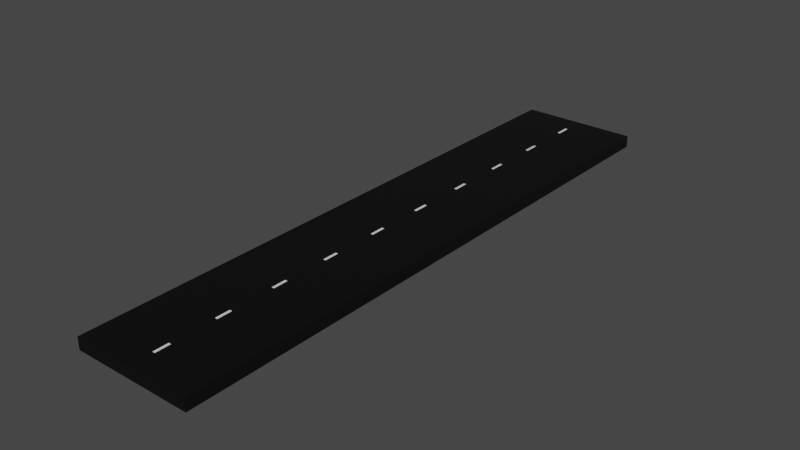 # Source: roadstraight.blend  (saved by Blender 3.5.10; exported with 4.5.12 LTS)
import bpy
from mathutils import Matrix  # noqa: F401  (used for matrix-valued properties, if any)

bpy.ops.wm.read_factory_settings(use_empty=True)
scene = bpy.context.scene
scene.name = 'Scene'

# ---- collections
col_collection = bpy.data.collections.new('Collection'); scene.collection.children.link(col_collection)

# ---- materials (node trees are filled in below, after node groups)
mat_material = bpy.data.materials.new('Material')
mat_material.alpha_threshold = 0.0
mat_material.use_transparent_shadow = False
mat_material.roughness = 0.5
mat_material.line_color = (0.0, 0.0, 0.0, 1.0)
mat_material_001 = bpy.data.materials.new('Material.001')
mat_material_001.use_transparent_shadow = False

# ---- material node trees
mat_material.use_nodes = True; mat_material.node_tree.nodes.clear()
_N = mat_material.node_tree.nodes; _L = mat_material.node_tree.links
n0 = _N.new('ShaderNodeOutputMaterial'); n0.name = 'Material Output'; n0.location = (300, 300)
n1 = _N.new('ShaderNodeBsdfPrincipled'); n1.name = 'Principled BSDF'; n1.location = (10, 300)
n1.distribution = 'GGX'
n1.subsurface_method = 'RANDOM_WALK_SKIN'
n1.inputs[0].default_value = (0.0, 0.0, 0.0, 1.0)
n1.inputs[3].default_value = 1.45
n1.inputs[27].default_value = (0.0, 0.0, 0.0, 1.0)
n1.inputs[28].default_value = 1.0
_L.new(n1.outputs[0], n0.inputs[0])
n0.is_active_output = True
mat_material_001.use_nodes = True; mat_material_001.node_tree.nodes.clear()
_N = mat_material_001.node_tree.nodes; _L = mat_material_001.node_tree.links
n0 = _N.new('ShaderNodeBsdfPrincipled'); n0.name = 'Principled BSDF'; n0.location = (10, 300)
n0.distribution = 'GGX'
n0.subsurface_method = 'RANDOM_WALK_SKIN'
n0.inputs[3].default_value = 1.45
n0.inputs[27].default_value = (0.0, 0.0, 0.0, 1.0)
n0.inputs[28].default_value = 1.0
n1 = _N.new('ShaderNodeOutputMaterial'); n1.name = 'Material Output'; n1.location = (300, 300)
_L.new(n0.outputs[0], n1.inputs[0])
n1.is_active_output = True

# ---- world
world_world = bpy.data.worlds.new('World'); scene.world = world_world
world_world.use_nodes = True; world_world.node_tree.nodes.clear()
_N = world_world.node_tree.nodes; _L = world_world.node_tree.links
n0 = _N.new('ShaderNodeOutputWorld'); n0.name = 'World Output'; n0.location = (300, 300)
n1 = _N.new('ShaderNodeBackground'); n1.name = 'Background'; n1.location = (10, 300)
n1.inputs[0].default_value = (0.05088, 0.05088, 0.05088, 1.0)
_L.new(n1.outputs[0], n0.inputs[0])
n0.is_active_output = True
world_world.color = (0.05088, 0.05088, 0.05088)
world_world.use_sun_shadow = False
world_world.sun_shadow_jitter_overblur = 0.0

# ---- meshes
me_cube = bpy.data.meshes.new('Cube')
me_cube.from_pydata([(-1.0, -1.0, -1.0), (-1.0, -1.0, 1.0), (-1.0, 1.0, -1.0), (-1.0, 1.0, 1.0), (1.0, -1.0, -1.0), (1.0, -1.0, 1.0), (1.0, 1.0, -1.0), (1.0, 1.0, 1.0)], [], [(0, 1, 3, 2), (2, 3, 7, 6), (6, 7, 5, 4), (4, 5, 1, 0), (2, 6, 4, 0), (7, 3, 1, 5)])
_uv = me_cube.uv_layers.new(name='UVMap')
_uv.uv.foreach_set('vector', [0.375, 0.0, 0.625, 0.0, 0.625, 0.25, 0.375, 0.25, 0.375, 0.25, 0.625, 0.25, 0.625, 0.5, 0.375, 0.5, 0.375, 0.5, 0.625, 0.5, 0.625, 0.75, 0.375, 0.75, 0.375, 0.75, 0.625, 0.75, 0.625, 1.0, 0.375, 1.0, 0.125, 0.5, 0.375, 0.5, 0.375, 0.75, 0.125, 0.75, 0.625, 0.5, 0.875, 0.5, 0.875, 0.75, 0.625, 0.75])
me_cube.materials.append(mat_material)
me_cube.update()
me_cube_001 = bpy.data.meshes.new('Cube.001')
me_cube_001.from_pydata([(-1.0, -37.1, -1.0), (-1.0, -37.1, 1.0), (-1.0, -35.1, -1.0), (-1.0, -35.1, 1.0), (1.0, -37.1, -1.0), (1.0, -37.1, 1.0), (1.0, -35.1, -1.0), (1.0, -35.1, 1.0), (-1.0, -29.1, -1.0), (-1.0, -29.1, 1.0), (-1.0, -27.1, -1.0), (-1.0, -27.1, 1.0), (1.0, -29.1, -1.0), (1.0, -29.1, 1.0), (1.0, -27.1, -1.0), (1.0, -27.1, 1.0), (-1.0, -21.1, -1.0), (-1.0, -21.1, 1.0), (-1.0, -19.1, -1.0), (-1.0, -19.1, 1.0), (1.0, -21.1, -1.0), (1.0, -21.1, 1.0), (1.0, -19.1, -1.0), (1.0, -19.1, 1.0), (-1.0, -13.1, -1.0), (-1.0, -13.1, 1.0), (-1.0, -11.1, -1.0), (-1.0, -11.1, 1.0), (1.0, -13.1, -1.0), (1.0, -13.1, 1.0), (1.0, -11.1, -1.0), (1.0, -11.1, 1.0), (-1.0, -5.098, -1.0), (-1.0, -5.098, 1.0), (-1.0, -3.098, -1.0), (-1.0, -3.098, 1.0), (1.0, -5.098, -1.0), (1.0, -5.098, 1.0), (1.0, -3.098, -1.0), (1.0, -3.098, 1.0), (-1.0, 2.902, -1.0), (-1.0, 2.902, 1.0), (-1.0, 4.902, -1.0), (-1.0, 4.902, 1.0), (1.0, 2.902, -1.0), (1.0, 2.902, 1.0), (1.0, 4.902, -1.0), (1.0, 4.902, 1.0), (-1.0, 10.9, -1.0), (-1.0, 10.9, 1.0), (-1.0, 12.9, -1.0), (-1.0, 12.9, 1.0), (1.0, 10.9, -1.0), (1.0, 10.9, 1.0), (1.0, 12.9, -1.0), (1.0, 12.9, 1.0), (-1.0, 18.9, -1.0), (-1.0, 18.9, 1.0), (-1.0, 20.9, -1.0), (-1.0, 20.9, 1.0), (1.0, 18.9, -1.0), (1.0, 18.9, 1.0), (1.0, 20.9, -1.0), (1.0, 20.9, 1.0), (-1.0, 26.9, -1.0), (-1.0, 26.9, 1.0), (-1.0, 28.9, -1.0), (-1.0, 28.9, 1.0), (1.0, 26.9, -1.0), (1.0, 26.9, 1.0), (1.0, 28.9, -1.0), (1.0, 28.9, 1.0), (-1.0, 34.9, -1.0), (-1.0, 34.9, 1.0), (-1.0, 36.9, -1.0), (-1.0, 36.9, 1.0), (1.0, 34.9, -1.0), (1.0, 34.9, 1.0), (1.0, 36.9, -1.0), (1.0, 36.9, 1.0)], [], [(0, 1, 3, 2), (2, 3, 7, 6), (6, 7, 5, 4), (4, 5, 1, 0), (2, 6, 4, 0), (7, 3, 1, 5), (8, 9, 11, 10), (10, 11, 15, 14), (14, 15, 13, 12), (12, 13, 9, 8), (10, 14, 12, 8), (15, 11, 9, 13), (16, 17, 19, 18), (18, 19, 23, 22), (22, 23, 21, 20), (20, 21, 17, 16), (18, 22, 20, 16), (23, 19, 17, 21), (24, 25, 27, 26), (26, 27, 31, 30), (30, 31, 29, 28), (28, 29, 25, 24), (26, 30, 28, 24), (31, 27, 25, 29), (32, 33, 35, 34), (34, 35, 39, 38), (38, 39, 37, 36), (36, 37, 33, 32), (34, 38, 36, 32), (39, 35, 33, 37), (40, 41, 43, 42), (42, 43, 47, 46), (46, 47, 45, 44), (44, 45, 41, 40), (42, 46, 44, 40), (47, 43, 41, 45), (48, 49, 51, 50), (50, 51, 55, 54), (54, 55, 53, 52), (52, 53, 49, 48), (50, 54, 52, 48), (55, 51, 49, 53), (56, 57, 59, 58), (58, 59, 63, 62), (62, 63, 61, 60), (60, 61, 57, 56), (58, 62, 60, 56), (63, 59, 57, 61), (64, 65, 67, 66), (66, 67, 71, 70), (70, 71, 69, 68), (68, 69, 65, 64), (66, 70, 68, 64), (71, 67, 65, 69), (72, 73, 75, 74), (74, 75, 79, 78), (78, 79, 77, 76), (76, 77, 73, 72), (74, 78, 76, 72), (79, 75, 73, 77)])
_uv = me_cube_001.uv_layers.new(name='UVMap')
_uv.uv.foreach_set('vector', [0.375, 0.0, 0.625, 0.0, 0.625, 0.25, 0.375, 0.25, 0.375, 0.25, 0.625, 0.25, 0.625, 0.5, 0.375, 0.5, 0.375, 0.5, 0.625, 0.5, 0.625, 0.75, 0.375, 0.75, 0.375, 0.75, 0.625, 0.75, 0.625, 1.0, 0.375, 1.0, 0.125, 0.5, 0.375, 0.5, 0.375, 0.75, 0.125, 0.75, 0.625, 0.5, 0.875, 0.5, 0.875, 0.75, 0.625, 0.75, 0.375, 0.0, 0.625, 0.0, 0.625, 0.25, 0.375, 0.25, 0.375, 0.25, 0.625, 0.25, 0.625, 0.5, 0.375, 0.5, 0.375, 0.5, 0.625, 0.5, 0.625, 0.75, 0.375, 0.75, 0.375, 0.75, 0.625, 0.75, 0.625, 1.0, 0.375, 1.0, 0.125, 0.5, 0.375, 0.5, 0.375, 0.75, 0.125, 0.75, 0.625, 0.5, 0.875, 0.5, 0.875, 0.75, 0.625, 0.75, 0.375, 0.0, 0.625, 0.0, 0.625, 0.25, 0.375, 0.25, 0.375, 0.25, 0.625, 0.25, 0.625, 0.5, 0.375, 0.5, 0.375, 0.5, 0.625, 0.5, 0.625, 0.75, 0.375, 0.75, 0.375, 0.75, 0.625, 0.75, 0.625, 1.0, 0.375, 1.0, 0.125, 0.5, 0.375, 0.5, 0.375, 0.75, 0.125, 0.75, 0.625, 0.5, 0.875, 0.5, 0.875, 0.75, 0.625, 0.75, 0.375, 0.0, 0.625, 0.0, 0.625, 0.25, 0.375, 0.25, 0.375, 0.25, 0.625, 0.25, 0.625, 0.5, 0.375, 0.5, 0.375, 0.5, 0.625, 0.5, 0.625, 0.75, 0.375, 0.75, 0.375, 0.75, 0.625, 0.75, 0.625, 1.0, 0.375, 1.0, 0.125, 0.5, 0.375, 0.5, 0.375, 0.75, 0.125, 0.75, 0.625, 0.5, 0.875, 0.5, 0.875, 0.75, 0.625, 0.75, 0.375, 0.0, 0.625, 0.0, 0.625, 0.25, 0.375, 0.25, 0.375, 0.25, 0.625, 0.25, 0.625, 0.5, 0.375, 0.5, 0.375, 0.5, 0.625, 0.5, 0.625, 0.75, 0.375, 0.75, 0.375, 0.75, 0.625, 0.75, 0.625, 1.0, 0.375, 1.0, 0.125, 0.5, 0.375, 0.5, 0.375, 0.75, 0.125, 0.75, 0.625, 0.5, 0.875, 0.5, 0.875, 0.75, 0.625, 0.75, 0.375, 0.0, 0.625, 0.0, 0.625, 0.25, 0.375, 0.25, 0.375, 0.25, 0.625, 0.25, 0.625, 0.5, 0.375, 0.5, 0.375, 0.5, 0.625, 0.5, 0.625, 0.75, 0.375, 0.75, 0.375, 0.75, 0.625, 0.75, 0.625, 1.0, 0.375, 1.0, 0.125, 0.5, 0.375, 0.5, 0.375, 0.75, 0.125, 0.75, 0.625, 0.5, 0.875, 0.5, 0.875, 0.75, 0.625, 0.75, 0.375, 0.0, 0.625, 0.0, 0.625, 0.25, 0.375, 0.25, 0.375, 0.25, 0.625, 0.25, 0.625, 0.5, 0.375, 0.5, 0.375, 0.5, 0.625, 0.5, 0.625, 0.75, 0.375, 0.75, 0.375, 0.75, 0.625, 0.75, 0.625, 1.0, 0.375, 1.0, 0.125, 0.5, 0.375, 0.5, 0.375, 0.75, 0.125, 0.75, 0.625, 0.5, 0.875, 0.5, 0.875, 0.75, 0.625, 0.75, 0.375, 0.0, 0.625, 0.0, 0.625, 0.25, 0.375, 0.25, 0.375, 0.25, 0.625, 0.25, 0.625, 0.5, 0.375, 0.5, 0.375, 0.5, 0.625, 0.5, 0.625, 0.75, 0.375, 0.75, 0.375, 0.75, 0.625, 0.75, 0.625, 1.0, 0.375, 1.0, 0.125, 0.5, 0.375, 0.5, 0.375, 0.75, 0.125, 0.75, 0.625, 0.5, 0.875, 0.5, 0.875, 0.75, 0.625, 0.75, 0.375, 0.0, 0.625, 0.0, 0.625, 0.25, 0.375, 0.25, 0.375, 0.25, 0.625, 0.25, 0.625, 0.5, 0.375, 0.5, 0.375, 0.5, 0.625, 0.5, 0.625, 0.75, 0.375, 0.75, 0.375, 0.75, 0.625, 0.75, 0.625, 1.0, 0.375, 1.0, 0.125, 0.5, 0.375, 0.5, 0.375, 0.75, 0.125, 0.75, 0.625, 0.5, 0.875, 0.5, 0.875, 0.75, 0.625, 0.75, 0.375, 0.0, 0.625, 0.0, 0.625, 0.25, 0.375, 0.25, 0.375, 0.25, 0.625, 0.25, 0.625, 0.5, 0.375, 0.5, 0.375, 0.5, 0.625, 0.5, 0.625, 0.75, 0.375, 0.75, 0.375, 0.75, 0.625, 0.75, 0.625, 1.0, 0.375, 1.0, 0.125, 0.5, 0.375, 0.5, 0.375, 0.75, 0.125, 0.75, 0.625, 0.5, 0.875, 0.5, 0.875, 0.75, 0.625, 0.75])
me_cube_001.materials.append(mat_material_001)
me_cube_001.update()

# ---- objects
ob_cube_006 = bpy.data.objects.new('Cube.006', me_cube)
ob_cube_008 = bpy.data.objects.new('Cube.008', me_cube_001)

# ---- transforms, parenting, visibility, modifiers, constraints
ob_cube_006.location = (0.0, 0.0, 0.0)
ob_cube_006.scale = (0.2, 1.0, 0.02)
ob_cube_008.location = (0.0, 0.0, 0.0)
ob_cube_008.scale = (0.00405, 0.02493, 0.02048)

# ---- collection membership
col_collection.objects.link(ob_cube_006)
col_collection.objects.link(ob_cube_008)

# ---- scene / render settings (as saved in the file)
scene.frame_start = 1; scene.frame_end = 250; scene.frame_set(3)
scene.render.engine = 'BLENDER_EEVEE_NEXT'
scene.cycles.sampling_pattern = 'TABULATED_SOBOL'
scene.view_settings.view_transform = 'Filmic'
bpy.context.view_layer.update()

# ---- added for rendering (the .blend has no active camera and no usable light): camera, sun
cam_auto = bpy.data.cameras.new('AutoCamera')
cam_auto.lens = 50.0
cam_auto.sensor_width = 36.0
cam_auto.clip_end = 1000.0
ob_auto_camera = bpy.data.objects.new('AutoCamera', cam_auto)
scene.collection.objects.link(ob_auto_camera)
ob_auto_camera.location = (1.88748, -2.26497, 1.50998)
ob_auto_camera.rotation_euler = (1.09748, -7.21219e-08, 0.694738)
scene.camera = ob_auto_camera
light_auto_sun = bpy.data.lights.new('AutoSun', 'SUN')
light_auto_sun.energy = 3.0
light_auto_sun.angle = 0.0523599
ob_auto_sun = bpy.data.objects.new('AutoSun', light_auto_sun)
scene.collection.objects.link(ob_auto_sun)
ob_auto_sun.rotation_euler = (0.872665, 0.174533, 0.523599)
bpy.context.view_layer.update()
